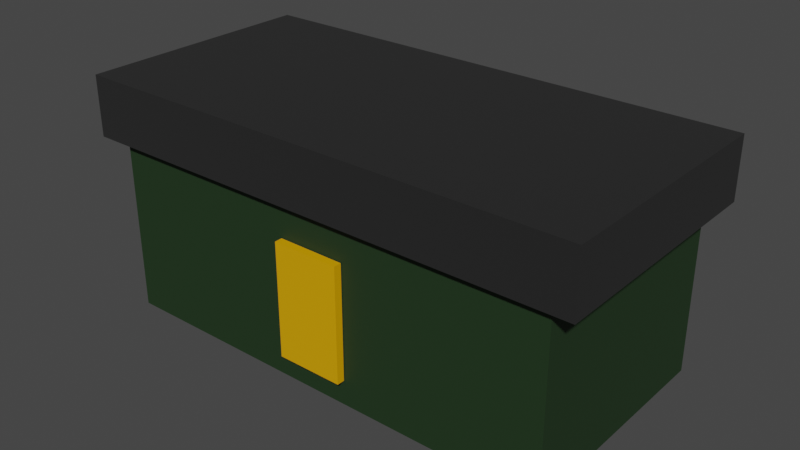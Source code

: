 # Source: Ammo_box.blend  (saved by Blender 2.93.20; exported with 4.5.12 LTS)
import bpy
from mathutils import Matrix  # noqa: F401  (used for matrix-valued properties, if any)

bpy.ops.wm.read_factory_settings(use_empty=True)
scene = bpy.context.scene
scene.name = 'Scene'

# ---- collections
col_collection = bpy.data.collections.new('Collection'); scene.collection.children.link(col_collection)

# ---- materials (node trees are filled in below, after node groups)
mat_material = bpy.data.materials.new('Material')
mat_material.alpha_threshold = 0.0
mat_material.use_transparent_shadow = False
mat_material.line_color = (0.0, 0.0, 0.0, 1.0)
mat_material_001 = bpy.data.materials.new('Material.001')
mat_material_001.use_transparent_shadow = False
mat_material_002 = bpy.data.materials.new('Material.002')
mat_material_002.use_transparent_shadow = False

# ---- material node trees
mat_material.use_nodes = True; mat_material.node_tree.nodes.clear()
_N = mat_material.node_tree.nodes; _L = mat_material.node_tree.links
n0 = _N.new('ShaderNodeOutputMaterial'); n0.name = 'Material Output'; n0.location = (300, 300)
n1 = _N.new('ShaderNodeBsdfPrincipled'); n1.name = 'Principled BSDF'; n1.location = (10, 300)
n1.distribution = 'GGX'
n1.subsurface_method = 'BURLEY'
n1.inputs[0].default_value = (0.01052, 0.0331, 0.008546, 1.0)
n1.inputs[2].default_value = 0.7103
n1.inputs[3].default_value = 1.45
n1.inputs[27].default_value = (0.0, 0.0, 0.0, 1.0)
n1.inputs[28].default_value = 1.0
_L.new(n1.outputs[0], n0.inputs[0])
n0.is_active_output = True
mat_material_001.use_nodes = True; mat_material_001.node_tree.nodes.clear()
_N = mat_material_001.node_tree.nodes; _L = mat_material_001.node_tree.links
n0 = _N.new('ShaderNodeBsdfPrincipled'); n0.name = 'Principled BSDF'; n0.location = (10, 300)
n0.distribution = 'GGX'
n0.subsurface_method = 'BURLEY'
n0.inputs[0].default_value = (0.01341, 0.01341, 0.01341, 1.0)
n0.inputs[2].default_value = 1.0
n0.inputs[3].default_value = 1.45
n0.inputs[27].default_value = (0.0, 0.0, 0.0, 1.0)
n0.inputs[28].default_value = 1.0
n1 = _N.new('ShaderNodeOutputMaterial'); n1.name = 'Material Output'; n1.location = (300, 300)
_L.new(n0.outputs[0], n1.inputs[0])
n1.is_active_output = True
mat_material_002.use_nodes = True; mat_material_002.node_tree.nodes.clear()
_N = mat_material_002.node_tree.nodes; _L = mat_material_002.node_tree.links
n0 = _N.new('ShaderNodeBsdfPrincipled'); n0.name = 'Principled BSDF'; n0.location = (10, 300)
n0.distribution = 'GGX'
n0.subsurface_method = 'BURLEY'
n0.inputs[0].default_value = (0.8, 0.3793, 0.0, 1.0)
n0.inputs[2].default_value = 0.1256
n0.inputs[3].default_value = 1.45
n0.inputs[27].default_value = (0.0, 0.0, 0.0, 1.0)
n0.inputs[28].default_value = 1.0
n1 = _N.new('ShaderNodeOutputMaterial'); n1.name = 'Material Output'; n1.location = (300, 300)
_L.new(n0.outputs[0], n1.inputs[0])
n1.is_active_output = True

# ---- world
world_world = bpy.data.worlds.new('World'); scene.world = world_world
world_world.use_nodes = True; world_world.node_tree.nodes.clear()
_N = world_world.node_tree.nodes; _L = world_world.node_tree.links
n0 = _N.new('ShaderNodeOutputWorld'); n0.name = 'World Output'; n0.location = (300, 300)
n1 = _N.new('ShaderNodeBackground'); n1.name = 'Background'; n1.location = (10, 300)
n1.inputs[0].default_value = (0.05088, 0.05088, 0.05088, 1.0)
_L.new(n1.outputs[0], n0.inputs[0])
n0.is_active_output = True
world_world.color = (0.05088, 0.05088, 0.05088)
world_world.use_sun_shadow = False
world_world.sun_shadow_jitter_overblur = 0.0

# ---- meshes
me_cube_001 = bpy.data.meshes.new('Cube.001')
me_cube_001.from_pydata([(-0.04324, -0.15, -0.117), (-0.04324, -0.15, 0.03042), (-0.2988, 0.15, -0.15), (-0.2988, 0.15, 0.15), (0.04324, -0.15, -0.117), (0.04324, -0.15, 0.03042), (0.2988, 0.15, -0.15), (0.2988, 0.15, 0.15), (-0.2988, -0.15, -0.15), (-0.2988, -0.15, 0.15), (0.2988, -0.15, 0.15), (0.2988, -0.15, -0.15)], [], [(8, 9, 3, 2), (2, 3, 7, 6), (6, 7, 10, 11), (4, 5, 1, 0), (2, 6, 11, 8), (7, 3, 9, 10), (0, 1, 9, 8), (5, 4, 11, 10), (4, 0, 8, 11), (1, 5, 10, 9)])
_uv = me_cube_001.uv_layers.new(name='UVMap')
_uv.uv.foreach_set('vector', [0.375, 0.0, 0.625, 0.0, 0.625, 0.25, 0.375, 0.25, 0.375, 0.25, 0.625, 0.25, 0.625, 0.5, 0.375, 0.5, 0.375, 0.5, 0.625, 0.5, 0.625, 0.75, 0.375, 0.75, 0.4563, 0.7908, 0.5437, 0.7908, 0.5437, 0.9592, 0.4563, 0.9592, 0.125, 0.5, 0.375, 0.5, 0.375, 0.75, 0.125, 0.75, 0.625, 0.5, 0.875, 0.5, 0.875, 0.75, 0.625, 0.75, 0.4563, 0.9592, 0.5437, 0.9592, 0.625, 1.0, 0.375, 1.0, 0.5437, 0.7908, 0.4563, 0.7908, 0.375, 0.75, 0.625, 0.75, 0.4563, 0.7908, 0.4563, 0.9592, 0.375, 1.0, 0.375, 0.75, 0.5437, 0.9592, 0.5437, 0.7908, 0.625, 0.75, 0.625, 1.0])
me_cube_001.materials.append(mat_material)
me_cube_001.use_remesh_fix_poles = True
me_cube_001.use_remesh_preserve_attributes = False
me_cube_001.update()
me_cube_002 = bpy.data.meshes.new('Cube.002')
me_cube_002.from_pydata([(0.3199, -0.1543, 0.07682), (0.3199, 0.1504, 0.07682), (0.3301, 0.1527, 0.155), (0.3301, -0.1633, 0.155), (0.3301, 0.1527, 0.07682), (0.3301, -0.1633, 0.07682), (0.3199, 0.1504, 0.1433), (0.3199, -0.1543, 0.1433), (0.3301, -0.1633, 0.08542), (0.3301, 0.1527, 0.08542), (0.3301, 0.1527, 0.08542), (0.3301, 0.1527, 0.08542), (0.11, 0.1527, 0.07682), (0.2201, 0.1527, 0.07682), (0.11, 0.1527, 0.155), (0.2201, 0.1527, 0.155), (0.1066, 0.1504, 0.07682), (0.2133, 0.1504, 0.07682), (0.1066, 0.1504, 0.1433), (0.2133, 0.1504, 0.1433), (0.2201, -0.1633, 0.07682), (0.11, -0.1633, 0.07682), (0.2201, -0.1633, 0.155), (0.11, -0.1633, 0.155), (0.2133, -0.1543, 0.07682), (0.1066, -0.1543, 0.07682), (0.2133, -0.1543, 0.1433), (0.1066, -0.1543, 0.1433), (0.11, 0.1527, 0.08542), (0.2201, 0.1527, 0.08542), (0.2201, -0.1633, 0.08542), (0.11, -0.1633, 0.08542), (0.2201, 0.1527, 0.08542), (0.11, 0.1527, 0.08542), (0.11, 0.1527, 0.08542), (0.2201, 0.1527, 0.08542), (0.11, 0.157, 0.07682), (0.2201, 0.157, 0.07682), (0.11, 0.157, 0.08542), (0.2201, 0.157, 0.08542), (0.11, 0.1527, 0.06483), (0.2201, 0.1527, 0.06483), (0.11, 0.157, 0.06483), (0.2201, 0.157, 0.06483), (-0.3199, -0.1543, 0.07682), (-0.3199, 0.1504, 0.07682), (-0.3301, 0.1527, 0.155), (-0.3301, -0.1633, 0.155), (-0.3301, 0.1527, 0.07682), (-0.3301, -0.1633, 0.07682), (-0.3199, 0.1504, 0.1433), (-0.3199, -0.1543, 0.1433), (0.0, 0.1527, 0.07682), (0.0, -0.1633, 0.07682), (0.0, 0.1527, 0.155), (0.0, -0.1633, 0.155), (0.0, 0.1504, 0.07682), (0.0, -0.1543, 0.07682), (0.0, 0.1504, 0.1433), (0.0, -0.1543, 0.1433), (-0.3301, -0.1633, 0.08542), (-0.3301, 0.1527, 0.08542), (0.0, -0.1633, 0.08542), (0.0, 0.1527, 0.08542), (0.0, 0.1527, 0.08542), (0.0, 0.1527, 0.08542), (-0.3301, 0.1527, 0.08542), (-0.3301, 0.1527, 0.08542), (-0.11, 0.1527, 0.07682), (-0.2201, 0.1527, 0.07682), (-0.11, 0.1527, 0.155), (-0.2201, 0.1527, 0.155), (-0.1066, 0.1504, 0.07682), (-0.2133, 0.1504, 0.07682), (-0.1066, 0.1504, 0.1433), (-0.2133, 0.1504, 0.1433), (-0.2201, -0.1633, 0.07682), (-0.11, -0.1633, 0.07682), (-0.2201, -0.1633, 0.155), (-0.11, -0.1633, 0.155), (-0.2133, -0.1543, 0.07682), (-0.1066, -0.1543, 0.07682), (-0.2133, -0.1543, 0.1433), (-0.1066, -0.1543, 0.1433), (-0.11, 0.1527, 0.08542), (-0.2201, 0.1527, 0.08542), (-0.2201, -0.1633, 0.08542), (-0.11, -0.1633, 0.08542), (-0.2201, 0.1527, 0.08542), (-0.11, 0.1527, 0.08542), (-0.11, 0.1527, 0.08542), (-0.2201, 0.1527, 0.08542), (-0.11, 0.157, 0.07682), (-0.2201, 0.157, 0.07682), (-0.11, 0.157, 0.08542), (-0.2201, 0.157, 0.08542), (-0.11, 0.1527, 0.06483), (-0.2201, 0.1527, 0.06483), (-0.11, 0.157, 0.06483), (-0.2201, 0.157, 0.06483)], [], [(17, 1, 6, 19), (30, 8, 3, 22), (8, 9, 11, 2, 3), (0, 1, 4, 5), (24, 0, 5, 20), (1, 0, 7, 6), (18, 27, 59, 58), (25, 57, 59, 27), (14, 54, 55, 23), (28, 63, 64, 33), (16, 56, 52, 12), (34, 65, 63, 28), (5, 4, 10, 9, 8), (20, 5, 8, 30), (33, 64, 54, 14), (12, 52, 65, 34), (4, 13, 35, 10), (35, 13, 37, 39), (11, 32, 15, 2), (32, 33, 14, 15), (53, 21, 31, 62), (21, 20, 30, 31), (10, 35, 29, 9), (35, 34, 28, 29), (1, 17, 13, 4), (17, 16, 12, 13), (9, 29, 32, 11), (29, 28, 33, 32), (2, 15, 22, 3), (15, 14, 23, 22), (0, 24, 26, 7), (24, 25, 27, 26), (6, 7, 26, 19), (19, 26, 27, 18), (57, 25, 21, 53), (25, 24, 20, 21), (62, 31, 23, 55), (31, 30, 22, 23), (56, 16, 18, 58), (16, 17, 19, 18), (37, 36, 38, 39), (12, 34, 38, 36), (36, 37, 43, 42), (34, 35, 39, 38), (41, 40, 42, 43), (12, 36, 42, 40), (13, 12, 40, 41), (37, 13, 41, 43), (73, 75, 50, 45), (86, 78, 47, 60), (60, 47, 46, 67, 61), (44, 49, 48, 45), (80, 76, 49, 44), (45, 50, 51, 44), (74, 58, 59, 83), (81, 83, 59, 57), (70, 79, 55, 54), (84, 89, 64, 63), (72, 68, 52, 56), (90, 84, 63, 65), (49, 60, 61, 66, 48), (76, 86, 60, 49), (89, 70, 54, 64), (68, 90, 65, 52), (48, 66, 91, 69), (91, 95, 93, 69), (67, 46, 71, 88), (88, 71, 70, 89), (53, 62, 87, 77), (77, 87, 86, 76), (66, 61, 85, 91), (91, 85, 84, 90), (45, 48, 69, 73), (73, 69, 68, 72), (61, 67, 88, 85), (85, 88, 89, 84), (46, 47, 78, 71), (71, 78, 79, 70), (44, 51, 82, 80), (80, 82, 83, 81), (50, 75, 82, 51), (75, 74, 83, 82), (57, 53, 77, 81), (81, 77, 76, 80), (62, 55, 79, 87), (87, 79, 78, 86), (56, 58, 74, 72), (72, 74, 75, 73), (93, 95, 94, 92), (68, 92, 94, 90), (92, 98, 99, 93), (90, 94, 95, 91), (97, 99, 98, 96), (68, 96, 98, 92), (69, 97, 96, 68), (93, 99, 97, 69)])
_uv = me_cube_002.uv_layers.new(name='UVMap')
_uv.uv.foreach_set('vector', [0.6692, 0.508, 0.6289, 0.508, 0.6289, 0.508, 0.6692, 0.508, 0.6667, 0.75, 0.625, 0.75, 0.625, 0.75, 0.6667, 0.75, 0.625, 0.75, 0.625, 0.5, 0.625, 0.5, 0.625, 0.5, 0.625, 0.75, 0.6289, 0.742, 0.6289, 0.508, 0.625, 0.5, 0.625, 0.75, 0.6692, 0.742, 0.6289, 0.742, 0.625, 0.75, 0.6667, 0.75, 0.6289, 0.508, 0.6289, 0.742, 0.6289, 0.742, 0.6289, 0.508, 0.7096, 0.508, 0.7096, 0.742, 0.75, 0.742, 0.75, 0.508, 0.7096, 0.742, 0.75, 0.742, 0.75, 0.742, 0.7096, 0.742, 0.7083, 0.5, 0.75, 0.5, 0.75, 0.75, 0.7083, 0.75, 0.7083, 0.5, 0.75, 0.5, 0.75, 0.5, 0.7083, 0.5, 0.7096, 0.508, 0.75, 0.508, 0.75, 0.5, 0.7083, 0.5, 0.7083, 0.5, 0.75, 0.5, 0.75, 0.5, 0.7083, 0.5, 0.625, 0.75, 0.625, 0.5, 0.625, 0.5, 0.625, 0.5, 0.625, 0.75, 0.6667, 0.75, 0.625, 0.75, 0.625, 0.75, 0.6667, 0.75, 0.7083, 0.5, 0.75, 0.5, 0.75, 0.5, 0.7083, 0.5, 0.7083, 0.5, 0.75, 0.5, 0.75, 0.5, 0.7083, 0.5, 0.625, 0.5, 0.6667, 0.5, 0.6667, 0.5, 0.625, 0.5, 0.6667, 0.5, 0.6667, 0.5, 0.6667, 0.5, 0.6667, 0.5, 0.625, 0.5, 0.6667, 0.5, 0.6667, 0.5, 0.625, 0.5, 0.6667, 0.5, 0.7083, 0.5, 0.7083, 0.5, 0.6667, 0.5, 0.75, 0.75, 0.7083, 0.75, 0.7083, 0.75, 0.75, 0.75, 0.7083, 0.75, 0.6667, 0.75, 0.6667, 0.75, 0.7083, 0.75, 0.625, 0.5, 0.6667, 0.5, 0.6667, 0.5, 0.625, 0.5, 0.6667, 0.5, 0.7083, 0.5, 0.7083, 0.5, 0.6667, 0.5, 0.6289, 0.508, 0.6692, 0.508, 0.6667, 0.5, 0.625, 0.5, 0.6692, 0.508, 0.7096, 0.508, 0.7083, 0.5, 0.6667, 0.5, 0.625, 0.5, 0.6667, 0.5, 0.6667, 0.5, 0.625, 0.5, 0.6667, 0.5, 0.7083, 0.5, 0.7083, 0.5, 0.6667, 0.5, 0.625, 0.5, 0.6667, 0.5, 0.6667, 0.75, 0.625, 0.75, 0.6667, 0.5, 0.7083, 0.5, 0.7083, 0.75, 0.6667, 0.75, 0.6289, 0.742, 0.6692, 0.742, 0.6692, 0.742, 0.6289, 0.742, 0.6692, 0.742, 0.7096, 0.742, 0.7096, 0.742, 0.6692, 0.742, 0.6289, 0.508, 0.6289, 0.742, 0.6692, 0.742, 0.6692, 0.508, 0.6692, 0.508, 0.6692, 0.742, 0.7096, 0.742, 0.7096, 0.508, 0.75, 0.742, 0.7096, 0.742, 0.7083, 0.75, 0.75, 0.75, 0.7096, 0.742, 0.6692, 0.742, 0.6667, 0.75, 0.7083, 0.75, 0.75, 0.75, 0.7083, 0.75, 0.7083, 0.75, 0.75, 0.75, 0.7083, 0.75, 0.6667, 0.75, 0.6667, 0.75, 0.7083, 0.75, 0.75, 0.508, 0.7096, 0.508, 0.7096, 0.508, 0.75, 0.508, 0.7096, 0.508, 0.6692, 0.508, 0.6692, 0.508, 0.7096, 0.508, 0.6667, 0.5, 0.7083, 0.5, 0.7083, 0.5, 0.6667, 0.5, 0.7083, 0.5, 0.7083, 0.5, 0.7083, 0.5, 0.7083, 0.5, 0.7083, 0.5, 0.6667, 0.5, 0.6667, 0.5, 0.7083, 0.5, 0.7083, 0.5, 0.6667, 0.5, 0.6667, 0.5, 0.7083, 0.5, 0.6667, 0.5, 0.7083, 0.5, 0.7083, 0.5, 0.6667, 0.5, 0.7083, 0.5, 0.7083, 0.5, 0.7083, 0.5, 0.7083, 0.5, 0.6667, 0.5, 0.7083, 0.5, 0.7083, 0.5, 0.6667, 0.5, 0.6667, 0.5, 0.6667, 0.5, 0.6667, 0.5, 0.6667, 0.5, 0.6692, 0.508, 0.6692, 0.508, 0.6289, 0.508, 0.6289, 0.508, 0.6667, 0.75, 0.6667, 0.75, 0.625, 0.75, 0.625, 0.75, 0.625, 0.75, 0.625, 0.75, 0.625, 0.5, 0.625, 0.5, 0.625, 0.5, 0.6289, 0.742, 0.625, 0.75, 0.625, 0.5, 0.6289, 0.508, 0.6692, 0.742, 0.6667, 0.75, 0.625, 0.75, 0.6289, 0.742, 0.6289, 0.508, 0.6289, 0.508, 0.6289, 0.742, 0.6289, 0.742, 0.7096, 0.508, 0.75, 0.508, 0.75, 0.742, 0.7096, 0.742, 0.7096, 0.742, 0.7096, 0.742, 0.75, 0.742, 0.75, 0.742, 0.7083, 0.5, 0.7083, 0.75, 0.75, 0.75, 0.75, 0.5, 0.7083, 0.5, 0.7083, 0.5, 0.75, 0.5, 0.75, 0.5, 0.7096, 0.508, 0.7083, 0.5, 0.75, 0.5, 0.75, 0.508, 0.7083, 0.5, 0.7083, 0.5, 0.75, 0.5, 0.75, 0.5, 0.625, 0.75, 0.625, 0.75, 0.625, 0.5, 0.625, 0.5, 0.625, 0.5, 0.6667, 0.75, 0.6667, 0.75, 0.625, 0.75, 0.625, 0.75, 0.7083, 0.5, 0.7083, 0.5, 0.75, 0.5, 0.75, 0.5, 0.7083, 0.5, 0.7083, 0.5, 0.75, 0.5, 0.75, 0.5, 0.625, 0.5, 0.625, 0.5, 0.6667, 0.5, 0.6667, 0.5, 0.6667, 0.5, 0.6667, 0.5, 0.6667, 0.5, 0.6667, 0.5, 0.625, 0.5, 0.625, 0.5, 0.6667, 0.5, 0.6667, 0.5, 0.6667, 0.5, 0.6667, 0.5, 0.7083, 0.5, 0.7083, 0.5, 0.75, 0.75, 0.75, 0.75, 0.7083, 0.75, 0.7083, 0.75, 0.7083, 0.75, 0.7083, 0.75, 0.6667, 0.75, 0.6667, 0.75, 0.625, 0.5, 0.625, 0.5, 0.6667, 0.5, 0.6667, 0.5, 0.6667, 0.5, 0.6667, 0.5, 0.7083, 0.5, 0.7083, 0.5, 0.6289, 0.508, 0.625, 0.5, 0.6667, 0.5, 0.6692, 0.508, 0.6692, 0.508, 0.6667, 0.5, 0.7083, 0.5, 0.7096, 0.508, 0.625, 0.5, 0.625, 0.5, 0.6667, 0.5, 0.6667, 0.5, 0.6667, 0.5, 0.6667, 0.5, 0.7083, 0.5, 0.7083, 0.5, 0.625, 0.5, 0.625, 0.75, 0.6667, 0.75, 0.6667, 0.5, 0.6667, 0.5, 0.6667, 0.75, 0.7083, 0.75, 0.7083, 0.5, 0.6289, 0.742, 0.6289, 0.742, 0.6692, 0.742, 0.6692, 0.742, 0.6692, 0.742, 0.6692, 0.742, 0.7096, 0.742, 0.7096, 0.742, 0.6289, 0.508, 0.6692, 0.508, 0.6692, 0.742, 0.6289, 0.742, 0.6692, 0.508, 0.7096, 0.508, 0.7096, 0.742, 0.6692, 0.742, 0.75, 0.742, 0.75, 0.75, 0.7083, 0.75, 0.7096, 0.742, 0.7096, 0.742, 0.7083, 0.75, 0.6667, 0.75, 0.6692, 0.742, 0.75, 0.75, 0.75, 0.75, 0.7083, 0.75, 0.7083, 0.75, 0.7083, 0.75, 0.7083, 0.75, 0.6667, 0.75, 0.6667, 0.75, 0.75, 0.508, 0.75, 0.508, 0.7096, 0.508, 0.7096, 0.508, 0.7096, 0.508, 0.7096, 0.508, 0.6692, 0.508, 0.6692, 0.508, 0.6667, 0.5, 0.6667, 0.5, 0.7083, 0.5, 0.7083, 0.5, 0.7083, 0.5, 0.7083, 0.5, 0.7083, 0.5, 0.7083, 0.5, 0.7083, 0.5, 0.7083, 0.5, 0.6667, 0.5, 0.6667, 0.5, 0.7083, 0.5, 0.7083, 0.5, 0.6667, 0.5, 0.6667, 0.5, 0.6667, 0.5, 0.6667, 0.5, 0.7083, 0.5, 0.7083, 0.5, 0.7083, 0.5, 0.7083, 0.5, 0.7083, 0.5, 0.7083, 0.5, 0.6667, 0.5, 0.6667, 0.5, 0.7083, 0.5, 0.7083, 0.5, 0.6667, 0.5, 0.6667, 0.5, 0.6667, 0.5, 0.6667, 0.5])
me_cube_002.materials.append(mat_material_001)
me_cube_002.materials.append(None)
me_cube_002.use_remesh_fix_poles = True
me_cube_002.use_remesh_preserve_attributes = False
me_cube_002.update()
me_cube_003 = bpy.data.meshes.new('Cube.003')
me_cube_003.from_pydata([(-0.04324, -0.1511, -0.117), (-0.04324, -0.1511, 0.03042), (0.04324, -0.1511, -0.117), (0.04324, -0.1511, 0.03042), (-0.04324, -0.1611, -0.117), (-0.04324, -0.1611, 0.03042), (0.04324, -0.1611, 0.03042), (0.04324, -0.1611, -0.117)], [], [(2, 0, 1, 3), (7, 6, 5, 4), (0, 2, 7, 4), (1, 0, 4, 5), (3, 1, 5, 6), (2, 3, 6, 7)])
_uv = me_cube_003.uv_layers.new(name='UVMap')
_uv.uv.foreach_set('vector', [0.4563, 0.7908, 0.4563, 0.9592, 0.5437, 0.9592, 0.5437, 0.7908, 0.4563, 0.7908, 0.5437, 0.7908, 0.5437, 0.9592, 0.4563, 0.9592, 0.4563, 0.9592, 0.4563, 0.7908, 0.4563, 0.7908, 0.4563, 0.9592, 0.5437, 0.9592, 0.4563, 0.9592, 0.4563, 0.9592, 0.5437, 0.9592, 0.5437, 0.7908, 0.5437, 0.9592, 0.5437, 0.9592, 0.5437, 0.7908, 0.4563, 0.7908, 0.5437, 0.7908, 0.5437, 0.7908, 0.4563, 0.7908])
me_cube_003.materials.append(mat_material_002)
me_cube_003.use_remesh_fix_poles = True
me_cube_003.use_remesh_preserve_attributes = False
me_cube_003.update()

# ---- objects
ob_ammo = bpy.data.objects.new('Ammo', me_cube_001)
ob_lid = bpy.data.objects.new('Lid', me_cube_002)
ob_bullet = bpy.data.objects.new('Bullet', me_cube_003)

# ---- transforms, parenting, visibility, modifiers, constraints
ob_ammo.location = (0.0, 0.0, 0.0)
ob_lid.location = (0.0, 0.0, 0.0)
ob_bullet.location = (0.0, 0.0, 0.0)

# ---- collection membership
col_collection.objects.link(ob_ammo)
col_collection.objects.link(ob_lid)
col_collection.objects.link(ob_bullet)

# ---- scene / render settings (as saved in the file)
scene.frame_start = 1; scene.frame_end = 250; scene.frame_set(1)
scene.render.engine = 'BLENDER_EEVEE_NEXT'
scene.cycles.use_denoising = False
scene.cycles.samples = 128
scene.cycles.sampling_pattern = 'TABULATED_SOBOL'
scene.cycles.use_adaptive_sampling = False
scene.cycles.use_light_tree = False
scene.view_settings.view_transform = 'Filmic'
bpy.context.view_layer.update()

# ---- added for rendering (the .blend has no active camera and no usable light): camera, sun
cam_auto = bpy.data.cameras.new('AutoCamera')
cam_auto.lens = 50.0
cam_auto.sensor_width = 36.0
cam_auto.clip_end = 1000.0
ob_auto_camera = bpy.data.objects.new('AutoCamera', cam_auto)
scene.collection.objects.link(ob_auto_camera)
ob_auto_camera.location = (0.735264, -0.885454, 0.590719)
ob_auto_camera.rotation_euler = (1.09748, -7.21219e-08, 0.694738)
scene.camera = ob_auto_camera
light_auto_sun = bpy.data.lights.new('AutoSun', 'SUN')
light_auto_sun.energy = 3.0
light_auto_sun.angle = 0.0523599
ob_auto_sun = bpy.data.objects.new('AutoSun', light_auto_sun)
scene.collection.objects.link(ob_auto_sun)
ob_auto_sun.rotation_euler = (0.872665, 0.174533, 0.523599)
bpy.context.view_layer.update()

